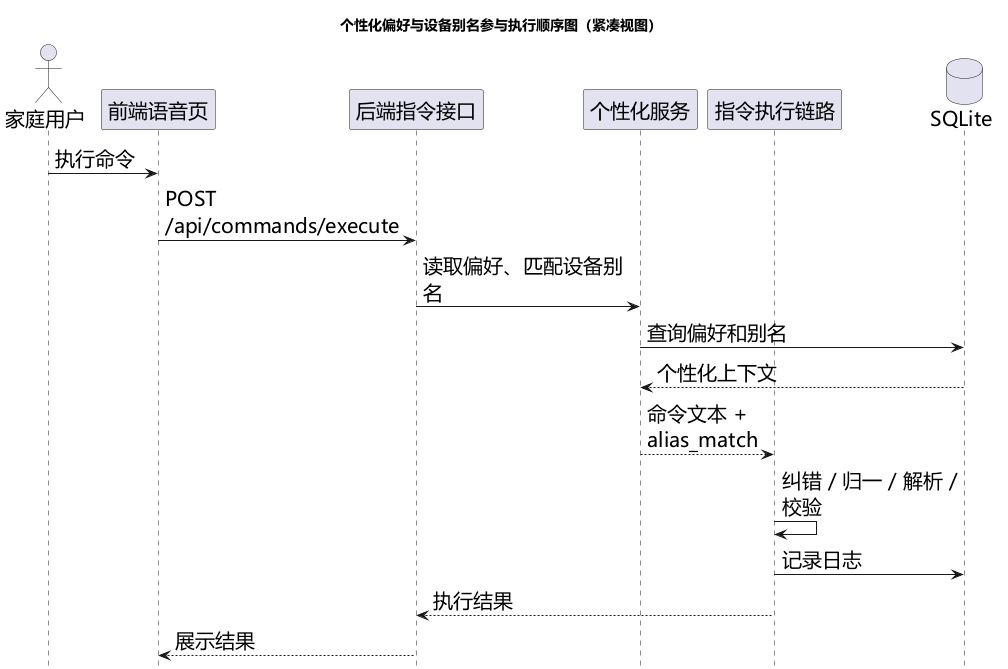

The diagram above was rendered by PlantUML. Its source (embedded in the PNG):
@startuml
title 个性化偏好与设备别名参与执行顺序图（紧凑视图）
skinparam defaultFontName "Microsoft YaHei"
skinparam defaultFontSize 20
skinparam SequenceParticipantFontSize 20
skinparam SequenceMessageFontSize 19
skinparam maxMessageSize 200
skinparam Shadowing false
hide footbox

actor "家庭用户" as User
participant "前端语音页" as FE
participant "后端指令接口" as API
participant "个性化服务" as Personal
participant "指令执行链路" as Chain
database "SQLite" as DB

User -> FE: 执行命令
FE -> API: POST /api/commands/execute
API -> Personal: 读取偏好、匹配设备别名
Personal -> DB: 查询偏好和别名
DB --> Personal: 个性化上下文
Personal --> Chain: 命令文本 + alias_match
Chain -> Chain: 纠错 / 归一 / 解析 / 校验
Chain -> DB: 记录日志
Chain --> API: 执行结果
API --> FE: 展示结果
@enduml